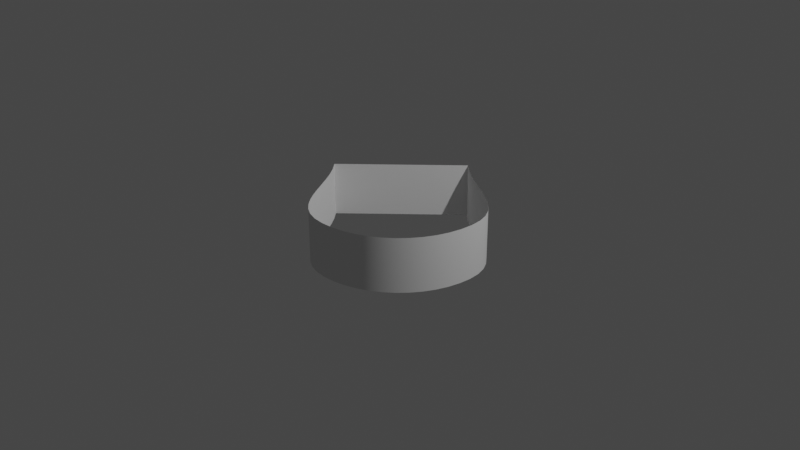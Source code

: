 # Source: 20210723_curve_edit_separate_offset_selected_0001.blend  (saved by Blender 2.93.20; exported with 4.5.12 LTS)
import bpy
from mathutils import Matrix  # noqa: F401  (used for matrix-valued properties, if any)

bpy.ops.wm.read_factory_settings(use_empty=True)
scene = bpy.context.scene
scene.name = 'Scene'

# ---- collections
col_collection = bpy.data.collections.new('Collection'); scene.collection.children.link(col_collection)

# ---- world
world_world = bpy.data.worlds.new('World'); scene.world = world_world
world_world.use_nodes = True; world_world.node_tree.nodes.clear()
_N = world_world.node_tree.nodes; _L = world_world.node_tree.links
n0 = _N.new('ShaderNodeOutputWorld'); n0.name = 'World Output'; n0.location = (300, 300)
n1 = _N.new('ShaderNodeBackground'); n1.name = 'Background'; n1.location = (10, 300)
n1.inputs[0].default_value = (0.05088, 0.05088, 0.05088, 1.0)
_L.new(n1.outputs[0], n0.inputs[0])
n0.is_active_output = True
world_world.color = (0.05088, 0.05088, 0.05088)
world_world.use_sun_shadow = False
world_world.sun_shadow_jitter_overblur = 0.0

# ---- cameras
cam_camera = bpy.data.cameras.new('Camera')
cam_camera.clip_end = 100.0
cam_camera.ortho_scale = 7.314

# ---- lights
light_light = bpy.data.lights.new('Light', 'POINT')
light_light.transmission_factor = 0.0
light_light.energy = 1000.0
light_light.shadow_soft_size = 0.1
light_light.shadow_maximum_resolution = 0.006
light_light.use_absolute_resolution = True

# ---- curves / text
cu_beziercircle_003 = bpy.data.curves.new('BezierCircle.003', 'CURVE')
cu_beziercircle_003.dimensions = '2D'
cu_beziercircle_003.use_path = True
cu_beziercircle_003.extrude = 0.29
cu_beziercircle_004 = bpy.data.curves.new('BezierCircle.004', 'CURVE')
cu_beziercircle_004.dimensions = '2D'
cu_beziercircle_004.use_path = True
cu_beziercircle_004.extrude = 0.29
cu_beziercircle_005 = bpy.data.curves.new('BezierCircle.005', 'CURVE')
cu_beziercircle_005.dimensions = '2D'
_sp = cu_beziercircle_005.splines.new('BEZIER'); _sp.bezier_points.add(3)
_sp.bezier_points.foreach_set('co', [0.0, 1.0, 0.0, 1.0, 0.0, 0.0, 0.0, -1.0, 0.0, -1.0, 0.0, 0.0])
_sp.bezier_points.foreach_set('handle_left', [-0.3904, 1.39, 0.0, 1.0, 0.5521, 0.0, 0.5521, -1.0, 0.0, -0.6096, -0.3904, 0.0])
_sp.bezier_points.foreach_set('handle_right', [0.3904, 0.6096, 0.0, 1.0, -0.5521, 0.0, -0.5521, -1.0, 0.0, -1.39, 0.3904, 0.0])
for _p, _l, _r in zip(_sp.bezier_points, ['AUTO', 'AUTO', 'AUTO', 'AUTO'], ['AUTO', 'AUTO', 'AUTO', 'AUTO']): _p.handle_left_type = _l; _p.handle_right_type = _r
_sp.order_u = 0
_sp.order_v = 0
cu_beziercircle_005.use_path = True
cu_beziercircle_005.extrude = 0.29
cu_beziercircle_006 = bpy.data.curves.new('BezierCircle.006', 'CURVE')
cu_beziercircle_006.dimensions = '2D'
_sp = cu_beziercircle_006.splines.new('BEZIER'); _sp.bezier_points.add(1)
_sp.bezier_points.foreach_set('co', [-1.0, 0.0, 0.0, 0.0, 1.0, 0.0])
_sp.bezier_points.foreach_set('handle_left', [-1.39, -0.3904, 0.0, -0.3904, 0.6096, 0.0])
_sp.bezier_points.foreach_set('handle_right', [-0.6096, 0.3904, 0.0, 0.3904, 1.39, 0.0])
for _p, _l, _r in zip(_sp.bezier_points, ['AUTO', 'AUTO'], ['AUTO', 'AUTO']): _p.handle_left_type = _l; _p.handle_right_type = _r
_sp.order_u = 0
_sp.order_v = 0
cu_beziercircle_006.use_path = True
cu_beziercircle_006.extrude = 0.29

# ---- objects
ob_light = bpy.data.objects.new('Light', light_light)
ob_camera = bpy.data.objects.new('Camera', cam_camera)
ob_beziercircle = bpy.data.objects.new('BezierCircle', cu_beziercircle_003)
ob_beziercircle_001 = bpy.data.objects.new('BezierCircle.001', cu_beziercircle_004)
ob_beziercircle_002 = bpy.data.objects.new('BezierCircle.002', cu_beziercircle_005)
ob_beziercircle_003 = bpy.data.objects.new('BezierCircle.003', cu_beziercircle_006)

# ---- transforms, parenting, visibility, modifiers, constraints
ob_light.location = (4.076, 1.005, 5.904)
ob_light.rotation_euler = (0.6503, 0.05522, 1.866)
ob_light.lock_rotations_4d = False
ob_light.empty_display_type = 'ARROWS'
ob_light.color = (0.0, 0.0, 0.0, 0.0)
ob_light.lineart.crease_threshold = 0.0
ob_camera.location = (7.359, -6.926, 4.958)
ob_camera.rotation_euler = (1.109, 0.0, 0.8149)
ob_camera.lock_rotations_4d = False
ob_camera.empty_display_type = 'ARROWS'
ob_camera.color = (0.0, 0.0, 0.0, 0.0)
ob_camera.display_type = 'WIRE'
ob_camera.lineart.crease_threshold = 0.0
ob_beziercircle.location = (0.0, 0.0, 0.0)
ob_beziercircle_001.location = (0.0, 0.0, 0.0)
ob_beziercircle_002.location = (0.0, 0.0, 0.0)
ob_beziercircle_003.location = (0.0, 0.0, 0.0)

# ---- collection membership
col_collection.objects.link(ob_light)
col_collection.objects.link(ob_camera)
col_collection.objects.link(ob_beziercircle)
col_collection.objects.link(ob_beziercircle_001)
col_collection.objects.link(ob_beziercircle_002)
col_collection.objects.link(ob_beziercircle_003)

# ---- scene / render settings (as saved in the file)
scene.camera = ob_camera
scene.frame_start = 1; scene.frame_end = 250; scene.frame_set(1)
scene.render.engine = 'BLENDER_EEVEE_NEXT'
scene.cycles.use_denoising = False
scene.cycles.samples = 128
scene.cycles.sampling_pattern = 'TABULATED_SOBOL'
scene.cycles.use_adaptive_sampling = False
scene.cycles.use_light_tree = False
scene.view_settings.view_transform = 'Filmic'
bpy.context.view_layer.update()
